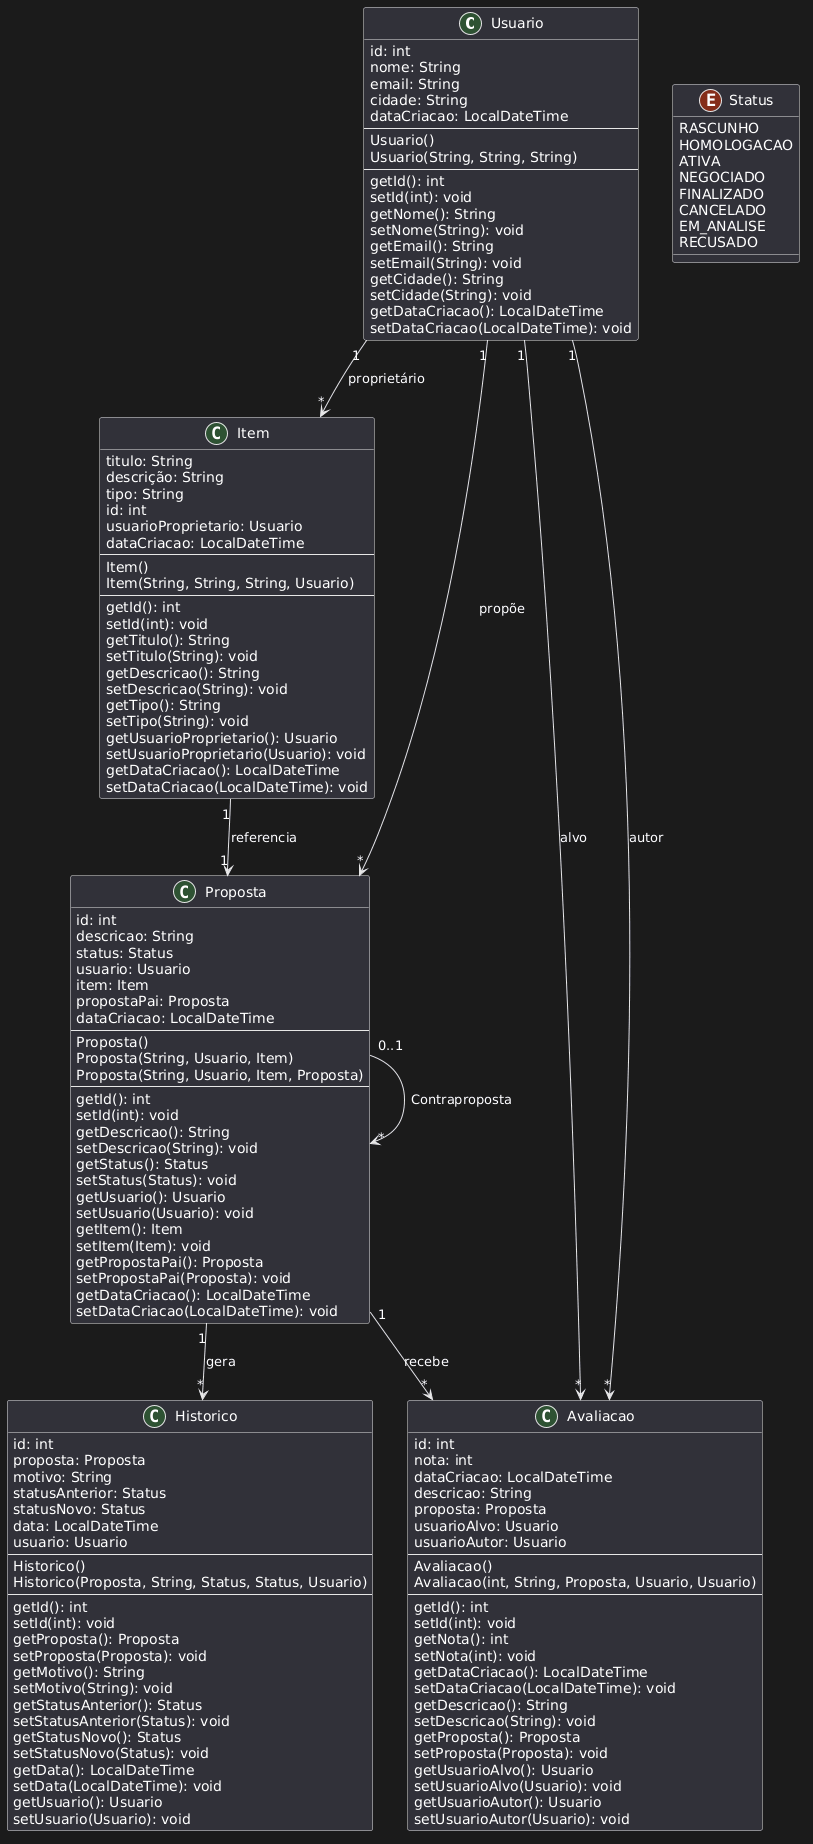

The diagram above was rendered by PlantUML. Its source (embedded in the PNG):
@startuml
class Usuario {
	id: int
	nome: String
	email: String
	cidade: String
	dataCriacao: LocalDateTime
	--
	Usuario()
	Usuario(String, String, String)
	--
	getId(): int
	setId(int): void
	getNome(): String
	setNome(String): void
	getEmail(): String
	setEmail(String): void
	getCidade(): String
	setCidade(String): void
	getDataCriacao(): LocalDateTime
	setDataCriacao(LocalDateTime): void
}

class Item {
	titulo: String
	descrição: String
	tipo: String
	id: int
	usuarioProprietario: Usuario
	dataCriacao: LocalDateTime
	--
	Item()
	Item(String, String, String, Usuario)
	--
	getId(): int
	setId(int): void
	getTitulo(): String
	setTitulo(String): void
	getDescricao(): String
	setDescricao(String): void
	getTipo(): String
	setTipo(String): void
	getUsuarioProprietario(): Usuario
	setUsuarioProprietario(Usuario): void
	getDataCriacao(): LocalDateTime
	setDataCriacao(LocalDateTime): void
}

class Avaliacao {
	id: int
	nota: int
	dataCriacao: LocalDateTime
	descricao: String
	proposta: Proposta
	usuarioAlvo: Usuario
	usuarioAutor: Usuario
	--
	Avaliacao()
	Avaliacao(int, String, Proposta, Usuario, Usuario)
	--
	getId(): int
	setId(int): void
	getNota(): int
	setNota(int): void
	getDataCriacao(): LocalDateTime
	setDataCriacao(LocalDateTime): void
	getDescricao(): String
	setDescricao(String): void
	getProposta(): Proposta
	setProposta(Proposta): void
	getUsuarioAlvo(): Usuario
	setUsuarioAlvo(Usuario): void
	getUsuarioAutor(): Usuario
	setUsuarioAutor(Usuario): void
}

class Proposta {
	id: int
	descricao: String
	status: Status
	usuario: Usuario
	item: Item
	propostaPai: Proposta
	dataCriacao: LocalDateTime
	--
	Proposta()
	Proposta(String, Usuario, Item)
	Proposta(String, Usuario, Item, Proposta)
	--
	getId(): int
	setId(int): void
	getDescricao(): String
	setDescricao(String): void
	getStatus(): Status
	setStatus(Status): void
	getUsuario(): Usuario
	setUsuario(Usuario): void
	getItem(): Item
	setItem(Item): void
	getPropostaPai(): Proposta
	setPropostaPai(Proposta): void
	getDataCriacao(): LocalDateTime
	setDataCriacao(LocalDateTime): void
}

class Historico {
	id: int
	proposta: Proposta
	motivo: String
	statusAnterior: Status
	statusNovo: Status
	data: LocalDateTime
	usuario: Usuario
	--
	Historico()
	Historico(Proposta, String, Status, Status, Usuario)
	--
	getId(): int
	setId(int): void
	getProposta(): Proposta
	setProposta(Proposta): void
	getMotivo(): String
	setMotivo(String): void
	getStatusAnterior(): Status
	setStatusAnterior(Status): void
	getStatusNovo(): Status
	setStatusNovo(Status): void
	getData(): LocalDateTime
	setData(LocalDateTime): void
	getUsuario(): Usuario
	setUsuario(Usuario): void
}

enum Status {
	RASCUNHO
	HOMOLOGACAO
	ATIVA
	NEGOCIADO
	FINALIZADO
	CANCELADO
	EM_ANALISE
	RECUSADO
}

' Relacionamentos
Usuario "1" --> "*" Item : proprietário
Usuario "1" --> "*" Proposta : propõe
Usuario "1" --> "*" Avaliacao : autor
Usuario "1" --> "*" Avaliacao : alvo
Item "1" --> "1" Proposta : referencia
Proposta "0..1" --> "*" Proposta : Contraproposta
Proposta "1" --> "*" Historico : gera
Proposta "1" --> "*" Avaliacao : recebe
@enduml